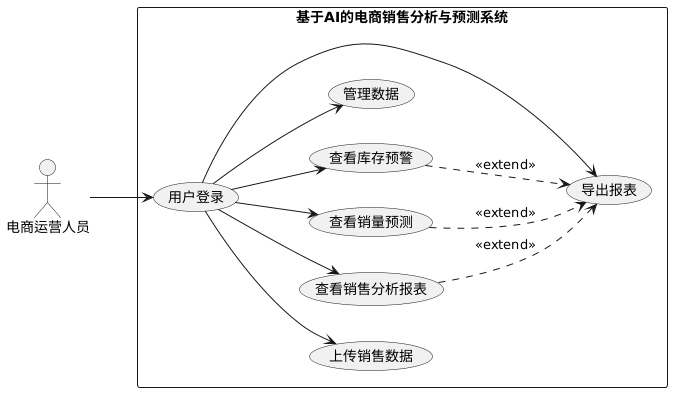

The diagram above was rendered by PlantUML. Its source (embedded in the PNG):
@startuml
left to right direction
actor "电商运营人员" as User

rectangle "基于AI的电商销售分析与预测系统" {
  usecase "用户登录" as UC_Login
  usecase "上传销售数据" as UC_Upload
  usecase "查看销售分析报表" as UC_Analysis
  usecase "查看销量预测" as UC_Forecast
  usecase "查看库存预警" as UC_Warning
  usecase "管理数据" as UC_ManageData
  usecase "导出报表" as UC_Export

  User --> UC_Login
  UC_Login --> UC_Upload
  UC_Login --> UC_Analysis
  UC_Login --> UC_Forecast
  UC_Login --> UC_Warning
  UC_Login --> UC_ManageData
  UC_Login --> UC_Export

  UC_Analysis ..> UC_Export : <<extend>>
  UC_Forecast ..> UC_Export : <<extend>>
  UC_Warning ..> UC_Export : <<extend>>
}
@enduml